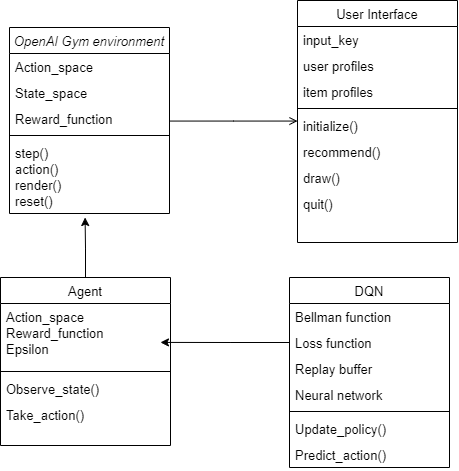

The diagram above was exported from draw.io. Its source (the exported page's mxGraphModel, read from the mxfile embedded in the PNG):
<mxGraphModel dx="1167" dy="602" grid="1" gridSize="10" guides="1" tooltips="1" connect="1" arrows="1" fold="1" page="1" pageScale="1" pageWidth="827" pageHeight="1169" math="0" shadow="0">
  <root>
    <mxCell id="WIyWlLk6GJQsqaUBKTNV-0" />
    <mxCell id="WIyWlLk6GJQsqaUBKTNV-1" parent="WIyWlLk6GJQsqaUBKTNV-0" />
    <mxCell id="zkfFHV4jXpPFQw0GAbJ--0" value="OpenAI Gym environment" style="swimlane;fontStyle=2;align=center;verticalAlign=top;childLayout=stackLayout;horizontal=1;startSize=26;horizontalStack=0;resizeParent=1;resizeLast=0;collapsible=1;marginBottom=0;rounded=0;shadow=0;strokeWidth=1;fontSize=13;" parent="WIyWlLk6GJQsqaUBKTNV-1" vertex="1">
      <mxGeometry x="220" y="120" width="160" height="186" as="geometry">
        <mxRectangle x="230" y="140" width="160" height="26" as="alternateBounds" />
      </mxGeometry>
    </mxCell>
    <mxCell id="zkfFHV4jXpPFQw0GAbJ--1" value="Action_space" style="text;align=left;verticalAlign=top;spacingLeft=4;spacingRight=4;overflow=hidden;rotatable=0;points=[[0,0.5],[1,0.5]];portConstraint=eastwest;fontSize=13;" parent="zkfFHV4jXpPFQw0GAbJ--0" vertex="1">
      <mxGeometry y="26" width="160" height="26" as="geometry" />
    </mxCell>
    <mxCell id="zkfFHV4jXpPFQw0GAbJ--2" value="State_space" style="text;align=left;verticalAlign=top;spacingLeft=4;spacingRight=4;overflow=hidden;rotatable=0;points=[[0,0.5],[1,0.5]];portConstraint=eastwest;rounded=0;shadow=0;html=0;fontSize=13;" parent="zkfFHV4jXpPFQw0GAbJ--0" vertex="1">
      <mxGeometry y="52" width="160" height="26" as="geometry" />
    </mxCell>
    <mxCell id="zkfFHV4jXpPFQw0GAbJ--3" value="Reward_function" style="text;align=left;verticalAlign=top;spacingLeft=4;spacingRight=4;overflow=hidden;rotatable=0;points=[[0,0.5],[1,0.5]];portConstraint=eastwest;rounded=0;shadow=0;html=0;fontSize=13;" parent="zkfFHV4jXpPFQw0GAbJ--0" vertex="1">
      <mxGeometry y="78" width="160" height="26" as="geometry" />
    </mxCell>
    <mxCell id="zkfFHV4jXpPFQw0GAbJ--4" value="" style="line;html=1;strokeWidth=1;align=left;verticalAlign=middle;spacingTop=-1;spacingLeft=3;spacingRight=3;rotatable=0;labelPosition=right;points=[];portConstraint=eastwest;fontSize=13;" parent="zkfFHV4jXpPFQw0GAbJ--0" vertex="1">
      <mxGeometry y="104" width="160" height="8" as="geometry" />
    </mxCell>
    <mxCell id="zkfFHV4jXpPFQw0GAbJ--5" value="step()&#10;action()&#10;render()&#10;reset()" style="text;align=left;verticalAlign=top;spacingLeft=4;spacingRight=4;overflow=hidden;rotatable=0;points=[[0,0.5],[1,0.5]];portConstraint=eastwest;fontSize=13;" parent="zkfFHV4jXpPFQw0GAbJ--0" vertex="1">
      <mxGeometry y="112" width="160" height="74" as="geometry" />
    </mxCell>
    <mxCell id="K8GAatjAerMN65WCNzZ7-19" style="edgeStyle=orthogonalEdgeStyle;rounded=0;orthogonalLoop=1;jettySize=auto;html=1;exitX=0.5;exitY=0;exitDx=0;exitDy=0;" edge="1" parent="WIyWlLk6GJQsqaUBKTNV-1" source="zkfFHV4jXpPFQw0GAbJ--13">
      <mxGeometry relative="1" as="geometry">
        <mxPoint x="295.5882352941178" y="310" as="targetPoint" />
      </mxGeometry>
    </mxCell>
    <mxCell id="zkfFHV4jXpPFQw0GAbJ--13" value="Agent" style="swimlane;fontStyle=0;align=center;verticalAlign=top;childLayout=stackLayout;horizontal=1;startSize=26;horizontalStack=0;resizeParent=1;resizeLast=0;collapsible=1;marginBottom=0;rounded=0;shadow=0;strokeWidth=1;fontSize=13;" parent="WIyWlLk6GJQsqaUBKTNV-1" vertex="1">
      <mxGeometry x="211" y="370" width="170" height="168" as="geometry">
        <mxRectangle x="340" y="380" width="170" height="26" as="alternateBounds" />
      </mxGeometry>
    </mxCell>
    <mxCell id="zkfFHV4jXpPFQw0GAbJ--14" value="Action_space&#10;Reward_function&#10;Epsilon" style="text;align=left;verticalAlign=top;spacingLeft=4;spacingRight=4;overflow=hidden;rotatable=0;points=[[0,0.5],[1,0.5]];portConstraint=eastwest;fontSize=13;" parent="zkfFHV4jXpPFQw0GAbJ--13" vertex="1">
      <mxGeometry y="26" width="170" height="64" as="geometry" />
    </mxCell>
    <mxCell id="zkfFHV4jXpPFQw0GAbJ--15" value="" style="line;html=1;strokeWidth=1;align=left;verticalAlign=middle;spacingTop=-1;spacingLeft=3;spacingRight=3;rotatable=0;labelPosition=right;points=[];portConstraint=eastwest;fontSize=13;" parent="zkfFHV4jXpPFQw0GAbJ--13" vertex="1">
      <mxGeometry y="90" width="170" height="8" as="geometry" />
    </mxCell>
    <mxCell id="K8GAatjAerMN65WCNzZ7-3" value="Observe_state()" style="text;align=left;verticalAlign=top;spacingLeft=4;spacingRight=4;overflow=hidden;rotatable=0;points=[[0,0.5],[1,0.5]];portConstraint=eastwest;fontSize=13;" vertex="1" parent="zkfFHV4jXpPFQw0GAbJ--13">
      <mxGeometry y="98" width="170" height="26" as="geometry" />
    </mxCell>
    <mxCell id="K8GAatjAerMN65WCNzZ7-4" value="Take_action()" style="text;align=left;verticalAlign=top;spacingLeft=4;spacingRight=4;overflow=hidden;rotatable=0;points=[[0,0.5],[1,0.5]];portConstraint=eastwest;fontSize=13;" vertex="1" parent="zkfFHV4jXpPFQw0GAbJ--13">
      <mxGeometry y="124" width="170" height="26" as="geometry" />
    </mxCell>
    <mxCell id="zkfFHV4jXpPFQw0GAbJ--17" value="User Interface" style="swimlane;fontStyle=0;align=center;verticalAlign=top;childLayout=stackLayout;horizontal=1;startSize=26;horizontalStack=0;resizeParent=1;resizeLast=0;collapsible=1;marginBottom=0;rounded=0;shadow=0;strokeWidth=1;fontSize=13;" parent="WIyWlLk6GJQsqaUBKTNV-1" vertex="1">
      <mxGeometry x="508" y="93" width="160" height="242" as="geometry">
        <mxRectangle x="550" y="140" width="160" height="26" as="alternateBounds" />
      </mxGeometry>
    </mxCell>
    <mxCell id="zkfFHV4jXpPFQw0GAbJ--19" value="input_key" style="text;align=left;verticalAlign=top;spacingLeft=4;spacingRight=4;overflow=hidden;rotatable=0;points=[[0,0.5],[1,0.5]];portConstraint=eastwest;rounded=0;shadow=0;html=0;fontSize=13;" parent="zkfFHV4jXpPFQw0GAbJ--17" vertex="1">
      <mxGeometry y="26" width="160" height="26" as="geometry" />
    </mxCell>
    <mxCell id="K8GAatjAerMN65WCNzZ7-6" value="user profiles" style="text;align=left;verticalAlign=top;spacingLeft=4;spacingRight=4;overflow=hidden;rotatable=0;points=[[0,0.5],[1,0.5]];portConstraint=eastwest;rounded=0;shadow=0;html=0;fontSize=13;" vertex="1" parent="zkfFHV4jXpPFQw0GAbJ--17">
      <mxGeometry y="52" width="160" height="26" as="geometry" />
    </mxCell>
    <mxCell id="K8GAatjAerMN65WCNzZ7-7" value="item profiles" style="text;align=left;verticalAlign=top;spacingLeft=4;spacingRight=4;overflow=hidden;rotatable=0;points=[[0,0.5],[1,0.5]];portConstraint=eastwest;rounded=0;shadow=0;html=0;fontSize=13;" vertex="1" parent="zkfFHV4jXpPFQw0GAbJ--17">
      <mxGeometry y="78" width="160" height="26" as="geometry" />
    </mxCell>
    <mxCell id="zkfFHV4jXpPFQw0GAbJ--23" value="" style="line;html=1;strokeWidth=1;align=left;verticalAlign=middle;spacingTop=-1;spacingLeft=3;spacingRight=3;rotatable=0;labelPosition=right;points=[];portConstraint=eastwest;fontSize=13;" parent="zkfFHV4jXpPFQw0GAbJ--17" vertex="1">
      <mxGeometry y="104" width="160" height="8" as="geometry" />
    </mxCell>
    <mxCell id="zkfFHV4jXpPFQw0GAbJ--24" value="initialize()" style="text;align=left;verticalAlign=top;spacingLeft=4;spacingRight=4;overflow=hidden;rotatable=0;points=[[0,0.5],[1,0.5]];portConstraint=eastwest;fontSize=13;" parent="zkfFHV4jXpPFQw0GAbJ--17" vertex="1">
      <mxGeometry y="112" width="160" height="26" as="geometry" />
    </mxCell>
    <mxCell id="K8GAatjAerMN65WCNzZ7-0" value="recommend()" style="text;align=left;verticalAlign=top;spacingLeft=4;spacingRight=4;overflow=hidden;rotatable=0;points=[[0,0.5],[1,0.5]];portConstraint=eastwest;fontSize=13;" vertex="1" parent="zkfFHV4jXpPFQw0GAbJ--17">
      <mxGeometry y="138" width="160" height="26" as="geometry" />
    </mxCell>
    <mxCell id="K8GAatjAerMN65WCNzZ7-1" value="draw()" style="text;align=left;verticalAlign=top;spacingLeft=4;spacingRight=4;overflow=hidden;rotatable=0;points=[[0,0.5],[1,0.5]];portConstraint=eastwest;fontSize=13;" vertex="1" parent="zkfFHV4jXpPFQw0GAbJ--17">
      <mxGeometry y="164" width="160" height="26" as="geometry" />
    </mxCell>
    <mxCell id="zkfFHV4jXpPFQw0GAbJ--25" value="quit()" style="text;align=left;verticalAlign=top;spacingLeft=4;spacingRight=4;overflow=hidden;rotatable=0;points=[[0,0.5],[1,0.5]];portConstraint=eastwest;fontSize=13;" parent="zkfFHV4jXpPFQw0GAbJ--17" vertex="1">
      <mxGeometry y="190" width="160" height="26" as="geometry" />
    </mxCell>
    <mxCell id="zkfFHV4jXpPFQw0GAbJ--26" value="" style="endArrow=open;shadow=0;strokeWidth=1;rounded=0;endFill=1;edgeStyle=elbowEdgeStyle;elbow=vertical;fontSize=13;" parent="WIyWlLk6GJQsqaUBKTNV-1" source="zkfFHV4jXpPFQw0GAbJ--0" target="zkfFHV4jXpPFQw0GAbJ--17" edge="1">
      <mxGeometry x="0.5" y="41" relative="1" as="geometry">
        <mxPoint x="380" y="192" as="sourcePoint" />
        <mxPoint x="540" y="192" as="targetPoint" />
        <mxPoint x="-40" y="32" as="offset" />
      </mxGeometry>
    </mxCell>
    <mxCell id="K8GAatjAerMN65WCNzZ7-10" value="DQN" style="swimlane;fontStyle=0;align=center;verticalAlign=top;childLayout=stackLayout;horizontal=1;startSize=26;horizontalStack=0;resizeParent=1;resizeLast=0;collapsible=1;marginBottom=0;rounded=0;shadow=0;strokeWidth=1;fontSize=13;" vertex="1" parent="WIyWlLk6GJQsqaUBKTNV-1">
      <mxGeometry x="500" y="370" width="160" height="190" as="geometry">
        <mxRectangle x="130" y="380" width="160" height="26" as="alternateBounds" />
      </mxGeometry>
    </mxCell>
    <mxCell id="K8GAatjAerMN65WCNzZ7-11" value="Bellman function" style="text;align=left;verticalAlign=top;spacingLeft=4;spacingRight=4;overflow=hidden;rotatable=0;points=[[0,0.5],[1,0.5]];portConstraint=eastwest;fontSize=13;" vertex="1" parent="K8GAatjAerMN65WCNzZ7-10">
      <mxGeometry y="26" width="160" height="26" as="geometry" />
    </mxCell>
    <mxCell id="K8GAatjAerMN65WCNzZ7-12" value="Loss function" style="text;align=left;verticalAlign=top;spacingLeft=4;spacingRight=4;overflow=hidden;rotatable=0;points=[[0,0.5],[1,0.5]];portConstraint=eastwest;rounded=0;shadow=0;html=0;fontSize=13;" vertex="1" parent="K8GAatjAerMN65WCNzZ7-10">
      <mxGeometry y="52" width="160" height="26" as="geometry" />
    </mxCell>
    <mxCell id="K8GAatjAerMN65WCNzZ7-18" value="Replay buffer" style="text;align=left;verticalAlign=top;spacingLeft=4;spacingRight=4;overflow=hidden;rotatable=0;points=[[0,0.5],[1,0.5]];portConstraint=eastwest;rounded=0;shadow=0;html=0;fontSize=13;" vertex="1" parent="K8GAatjAerMN65WCNzZ7-10">
      <mxGeometry y="78" width="160" height="26" as="geometry" />
    </mxCell>
    <mxCell id="K8GAatjAerMN65WCNzZ7-13" value="Neural network" style="text;align=left;verticalAlign=top;spacingLeft=4;spacingRight=4;overflow=hidden;rotatable=0;points=[[0,0.5],[1,0.5]];portConstraint=eastwest;rounded=0;shadow=0;html=0;fontSize=13;" vertex="1" parent="K8GAatjAerMN65WCNzZ7-10">
      <mxGeometry y="104" width="160" height="26" as="geometry" />
    </mxCell>
    <mxCell id="K8GAatjAerMN65WCNzZ7-14" value="" style="line;html=1;strokeWidth=1;align=left;verticalAlign=middle;spacingTop=-1;spacingLeft=3;spacingRight=3;rotatable=0;labelPosition=right;points=[];portConstraint=eastwest;fontSize=13;" vertex="1" parent="K8GAatjAerMN65WCNzZ7-10">
      <mxGeometry y="130" width="160" height="8" as="geometry" />
    </mxCell>
    <mxCell id="K8GAatjAerMN65WCNzZ7-15" value="Update_policy()" style="text;align=left;verticalAlign=top;spacingLeft=4;spacingRight=4;overflow=hidden;rotatable=0;points=[[0,0.5],[1,0.5]];portConstraint=eastwest;fontSize=13;" vertex="1" parent="K8GAatjAerMN65WCNzZ7-10">
      <mxGeometry y="138" width="160" height="26" as="geometry" />
    </mxCell>
    <mxCell id="K8GAatjAerMN65WCNzZ7-16" value="Predict_action()" style="text;align=left;verticalAlign=top;spacingLeft=4;spacingRight=4;overflow=hidden;rotatable=0;points=[[0,0.5],[1,0.5]];portConstraint=eastwest;fontSize=13;" vertex="1" parent="K8GAatjAerMN65WCNzZ7-10">
      <mxGeometry y="164" width="160" height="26" as="geometry" />
    </mxCell>
    <mxCell id="K8GAatjAerMN65WCNzZ7-22" style="edgeStyle=orthogonalEdgeStyle;rounded=0;orthogonalLoop=1;jettySize=auto;html=1;exitX=0;exitY=0.5;exitDx=0;exitDy=0;entryX=0.941;entryY=0.608;entryDx=0;entryDy=0;entryPerimeter=0;" edge="1" parent="WIyWlLk6GJQsqaUBKTNV-1" source="K8GAatjAerMN65WCNzZ7-12" target="zkfFHV4jXpPFQw0GAbJ--14">
      <mxGeometry relative="1" as="geometry" />
    </mxCell>
  </root>
</mxGraphModel>